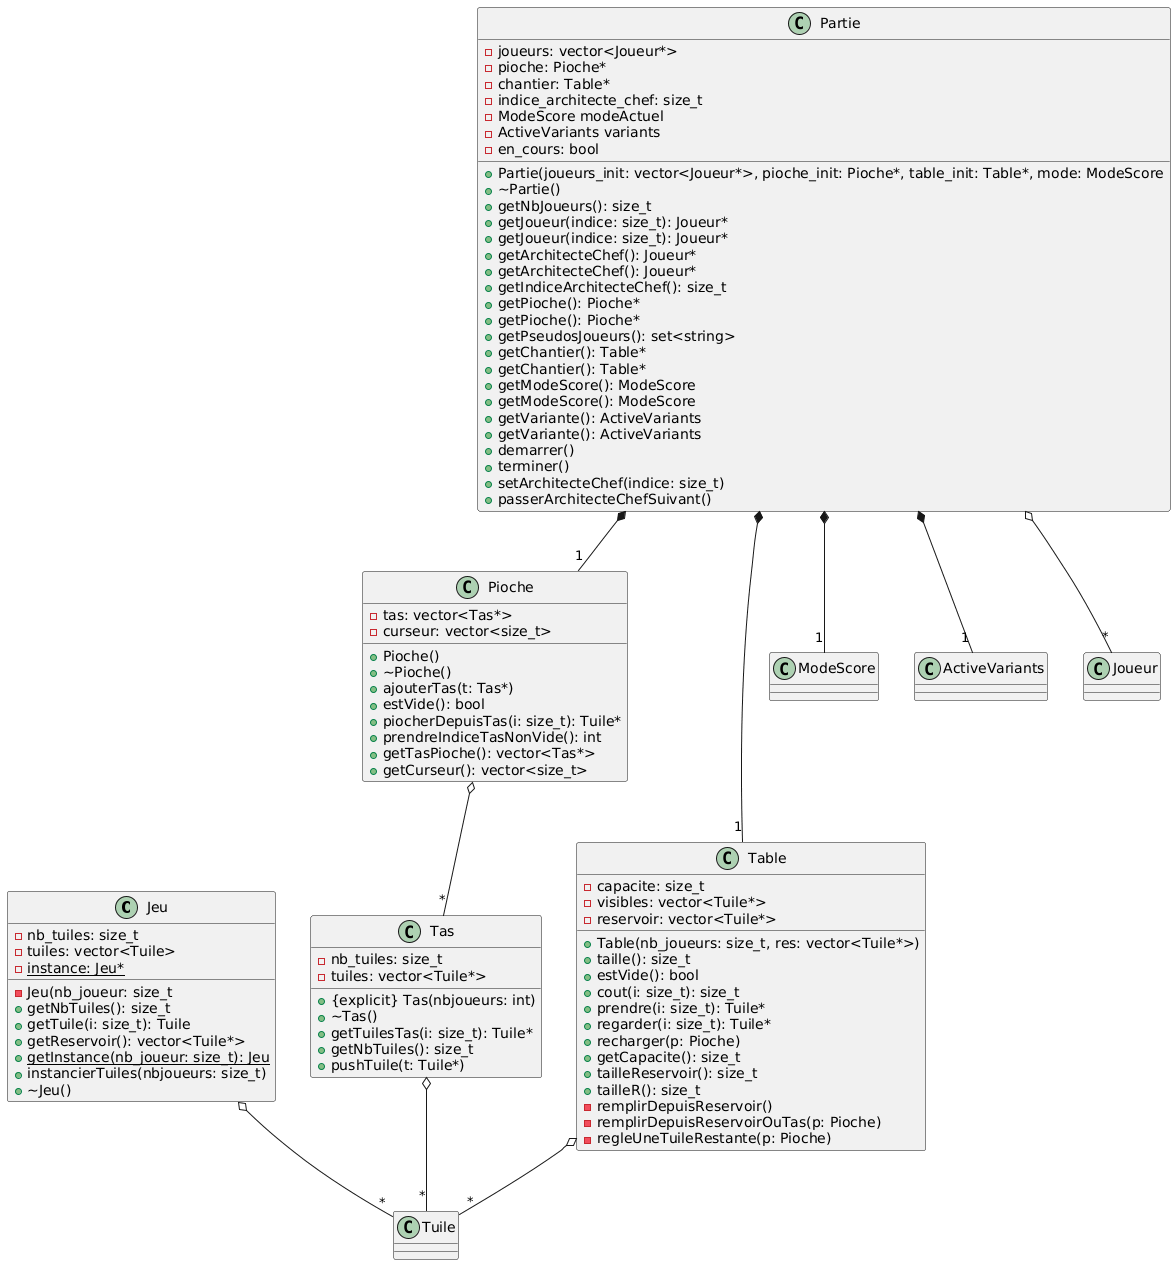

The diagram above was rendered by PlantUML. Its source (embedded in the PNG):
@startuml
class Jeu {
    - nb_tuiles: size_t
    - tuiles: vector<Tuile>
    - {static} instance: Jeu*
    - Jeu(nb_joueur: size_t
    + getNbTuiles(): size_t
    + getTuile(i: size_t): Tuile
    + getReservoir(): vector<Tuile*>
    + {static} getInstance(nb_joueur: size_t): Jeu
    + instancierTuiles(nbjoueurs: size_t) 
    + ~Jeu()
}

class Tas {
    - nb_tuiles: size_t
    - tuiles: vector<Tuile*>
    + {explicit} Tas(nbjoueurs: int)
    + ~Tas()
    + getTuilesTas(i: size_t): Tuile* 
    + getNbTuiles(): size_t
    + pushTuile(t: Tuile*)
}

class Pioche {
    - tas: vector<Tas*>
    - curseur: vector<size_t>
    + Pioche()
    + ~Pioche()
    + ajouterTas(t: Tas*) 
    + estVide(): bool
    + piocherDepuisTas(i: size_t): Tuile*
    + prendreIndiceTasNonVide(): int
    + getTasPioche(): vector<Tas*>
    + getCurseur(): vector<size_t>
}

class Table {
    - capacite: size_t
    - visibles: vector<Tuile*>
    - reservoir: vector<Tuile*>
    + Table(nb_joueurs: size_t, res: vector<Tuile*>)
    + taille(): size_t
    + estVide(): bool
    + cout(i: size_t): size_t
    + prendre(i: size_t): Tuile*
    + regarder(i: size_t): Tuile*
    + recharger(p: Pioche) 
    + getCapacite(): size_t
    + tailleReservoir(): size_t
    + tailleR(): size_t
    - remplirDepuisReservoir() 
    - remplirDepuisReservoirOuTas(p: Pioche) 
    - regleUneTuileRestante(p: Pioche) 
}

class Partie {
    - joueurs: vector<Joueur*>
    - pioche: Pioche*
    - chantier: Table*
    - indice_architecte_chef: size_t
    - ModeScore modeActuel
    - ActiveVariants variants
    - en_cours: bool
    + Partie(joueurs_init: vector<Joueur*>, pioche_init: Pioche*, table_init: Table*, mode: ModeScore
    + ~Partie()
    + getNbJoueurs(): size_t
    + getJoueur(indice: size_t): Joueur*
    + getJoueur(indice: size_t): Joueur*
    + getArchitecteChef(): Joueur*
    + getArchitecteChef(): Joueur*
    + getIndiceArchitecteChef(): size_t
    + getPioche(): Pioche*
    + getPioche(): Pioche*
    + getPseudosJoueurs(): set<string>
    + getChantier(): Table*
    + getChantier(): Table*
    + getModeScore(): ModeScore
    + getModeScore(): ModeScore
    + getVariante(): ActiveVariants
    + getVariante(): ActiveVariants
    + demarrer() 
    + terminer() 
    + setArchitecteChef(indice: size_t) 
    + passerArchitecteChefSuivant() 
}

Jeu o-- "*" Tuile
Table o-- "*" Tuile
Tas o-- "*" Tuile
Pioche o-- "*" Tas
Partie *-- "1" Pioche
Partie *-- "1" Table
Partie *-- "1" ModeScore
Partie *-- "1" ActiveVariants
Partie o-- "*" Joueur
@enduml